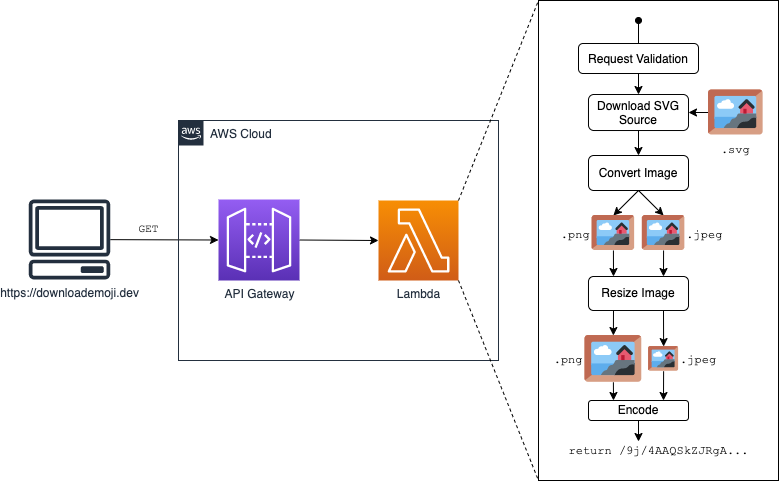

The diagram above was exported from draw.io. Its source (the exported page's mxGraphModel, read from the mxfile embedded in the PNG):
<mxGraphModel dx="1736" dy="1502" grid="1" gridSize="10" guides="1" tooltips="1" connect="1" arrows="1" fold="1" page="0" pageScale="1" pageWidth="850" pageHeight="1100" background="#ffffff" math="0" shadow="0">
  <root>
    <mxCell id="0" />
    <mxCell id="1" parent="0" />
    <mxCell id="11" value="" style="rounded=0;whiteSpace=wrap;html=1;" parent="1" vertex="1">
      <mxGeometry x="160" y="-280" width="240" height="480" as="geometry" />
    </mxCell>
    <mxCell id="6" style="edgeStyle=none;html=1;entryX=0;entryY=0.5;entryDx=0;entryDy=0;entryPerimeter=0;" parent="1" source="2" target="4" edge="1">
      <mxGeometry relative="1" as="geometry" />
    </mxCell>
    <mxCell id="8" value="&lt;font face=&quot;Courier New&quot;&gt;GET&lt;/font&gt;" style="edgeLabel;html=1;align=center;verticalAlign=middle;resizable=0;points=[];" parent="6" vertex="1" connectable="0">
      <mxGeometry x="-0.4406" y="2" relative="1" as="geometry">
        <mxPoint x="8" y="-10" as="offset" />
      </mxGeometry>
    </mxCell>
    <mxCell id="2" value="https://downloademoji.dev" style="outlineConnect=0;fontColor=#232F3E;gradientColor=none;fillColor=#232F3E;strokeColor=none;dashed=0;verticalLabelPosition=bottom;verticalAlign=top;align=center;html=1;fontSize=12;fontStyle=0;aspect=fixed;pointerEvents=1;shape=mxgraph.aws4.client;" parent="1" vertex="1">
      <mxGeometry x="-350" y="-81" width="82.11" height="80" as="geometry" />
    </mxCell>
    <mxCell id="3" value="AWS Cloud" style="points=[[0,0],[0.25,0],[0.5,0],[0.75,0],[1,0],[1,0.25],[1,0.5],[1,0.75],[1,1],[0.75,1],[0.5,1],[0.25,1],[0,1],[0,0.75],[0,0.5],[0,0.25]];outlineConnect=0;gradientColor=none;html=1;whiteSpace=wrap;fontSize=12;fontStyle=0;shape=mxgraph.aws4.group;grIcon=mxgraph.aws4.group_aws_cloud_alt;strokeColor=#232F3E;fillColor=none;verticalAlign=top;align=left;spacingLeft=30;fontColor=#232F3E;dashed=0;" parent="1" vertex="1">
      <mxGeometry x="-200" y="-160" width="320" height="240" as="geometry" />
    </mxCell>
    <mxCell id="7" style="edgeStyle=none;html=1;exitX=1;exitY=0.5;exitDx=0;exitDy=0;exitPerimeter=0;entryX=0;entryY=0.5;entryDx=0;entryDy=0;entryPerimeter=0;" parent="1" source="4" target="5" edge="1">
      <mxGeometry relative="1" as="geometry" />
    </mxCell>
    <mxCell id="4" value="API Gateway" style="points=[[0,0,0],[0.25,0,0],[0.5,0,0],[0.75,0,0],[1,0,0],[0,1,0],[0.25,1,0],[0.5,1,0],[0.75,1,0],[1,1,0],[0,0.25,0],[0,0.5,0],[0,0.75,0],[1,0.25,0],[1,0.5,0],[1,0.75,0]];outlineConnect=0;fontColor=#232F3E;gradientColor=#945DF2;gradientDirection=north;fillColor=#5A30B5;strokeColor=#ffffff;dashed=0;verticalLabelPosition=bottom;verticalAlign=top;align=center;html=1;fontSize=12;fontStyle=0;aspect=fixed;shape=mxgraph.aws4.resourceIcon;resIcon=mxgraph.aws4.api_gateway;" parent="1" vertex="1">
      <mxGeometry x="-160" y="-81" width="81" height="81" as="geometry" />
    </mxCell>
    <mxCell id="5" value="Lambda" style="points=[[0,0,0],[0.25,0,0],[0.5,0,0],[0.75,0,0],[1,0,0],[0,1,0],[0.25,1,0],[0.5,1,0],[0.75,1,0],[1,1,0],[0,0.25,0],[0,0.5,0],[0,0.75,0],[1,0.25,0],[1,0.5,0],[1,0.75,0]];outlineConnect=0;fontColor=#232F3E;gradientColor=#F78E04;gradientDirection=north;fillColor=#D05C17;strokeColor=#ffffff;dashed=0;verticalLabelPosition=bottom;verticalAlign=top;align=center;html=1;fontSize=12;fontStyle=0;aspect=fixed;shape=mxgraph.aws4.resourceIcon;resIcon=mxgraph.aws4.lambda;" parent="1" vertex="1">
      <mxGeometry y="-80" width="80" height="80" as="geometry" />
    </mxCell>
    <mxCell id="17" style="edgeStyle=none;html=1;entryX=1;entryY=0.5;entryDx=0;entryDy=0;startArrow=none;startFill=0;endArrow=classic;endFill=1;" parent="1" source="9" target="16" edge="1">
      <mxGeometry relative="1" as="geometry" />
    </mxCell>
    <mxCell id="9" value=".svg" style="shape=image;verticalLabelPosition=bottom;verticalAlign=top;imageAspect=0;aspect=fixed;image=data:image/svg+xml,(base64 omitted: 1968 chars);fontFamily=Courier New;" parent="1" vertex="1">
      <mxGeometry x="330" y="-190.5" width="54.64" height="45" as="geometry" />
    </mxCell>
    <mxCell id="12" value="" style="endArrow=none;dashed=1;html=1;entryX=0;entryY=0;entryDx=0;entryDy=0;exitX=1;exitY=0;exitDx=0;exitDy=0;exitPerimeter=0;" parent="1" source="5" target="11" edge="1">
      <mxGeometry width="50" height="50" relative="1" as="geometry">
        <mxPoint x="40" y="-140" as="sourcePoint" />
        <mxPoint x="90" y="-190" as="targetPoint" />
      </mxGeometry>
    </mxCell>
    <mxCell id="13" value="" style="endArrow=none;dashed=1;html=1;exitX=1;exitY=1;exitDx=0;exitDy=0;exitPerimeter=0;entryX=0;entryY=1;entryDx=0;entryDy=0;" parent="1" source="5" target="11" edge="1">
      <mxGeometry width="50" height="50" relative="1" as="geometry">
        <mxPoint x="90" y="170" as="sourcePoint" />
        <mxPoint x="140" y="120" as="targetPoint" />
      </mxGeometry>
    </mxCell>
    <mxCell id="15" style="edgeStyle=none;html=1;exitX=0.5;exitY=0;exitDx=0;exitDy=0;startArrow=none;startFill=0;endArrow=oval;endFill=1;" parent="1" source="14" edge="1">
      <mxGeometry relative="1" as="geometry">
        <mxPoint x="260" y="-260" as="targetPoint" />
      </mxGeometry>
    </mxCell>
    <mxCell id="18" style="edgeStyle=none;html=1;entryX=0.5;entryY=0;entryDx=0;entryDy=0;fontFamily=Courier New;startArrow=none;startFill=0;endArrow=classic;endFill=1;" parent="1" source="14" target="16" edge="1">
      <mxGeometry relative="1" as="geometry" />
    </mxCell>
    <mxCell id="14" value="Request Validation" style="rounded=1;whiteSpace=wrap;html=1;" parent="1" vertex="1">
      <mxGeometry x="200" y="-237" width="120" height="30" as="geometry" />
    </mxCell>
    <mxCell id="20" style="edgeStyle=none;html=1;entryX=0.5;entryY=0;entryDx=0;entryDy=0;fontFamily=Courier New;startArrow=none;startFill=0;endArrow=classic;endFill=1;" parent="1" source="16" target="19" edge="1">
      <mxGeometry relative="1" as="geometry" />
    </mxCell>
    <mxCell id="16" value="Download SVG Source" style="rounded=1;whiteSpace=wrap;html=1;" parent="1" vertex="1">
      <mxGeometry x="210" y="-186" width="100" height="36" as="geometry" />
    </mxCell>
    <mxCell id="23" style="edgeStyle=none;html=1;entryX=0.5;entryY=0;entryDx=0;entryDy=0;fontFamily=Courier New;startArrow=none;startFill=0;endArrow=classic;endFill=1;exitX=0.5;exitY=1;exitDx=0;exitDy=0;" parent="1" source="19" target="21" edge="1">
      <mxGeometry relative="1" as="geometry" />
    </mxCell>
    <mxCell id="24" style="edgeStyle=none;html=1;exitX=0.5;exitY=1;exitDx=0;exitDy=0;entryX=0.5;entryY=0;entryDx=0;entryDy=0;fontFamily=Courier New;startArrow=none;startFill=0;endArrow=classic;endFill=1;" parent="1" source="19" target="22" edge="1">
      <mxGeometry relative="1" as="geometry" />
    </mxCell>
    <mxCell id="19" value="&lt;font face=&quot;Helvetica&quot;&gt;Convert Image&lt;/font&gt;" style="rounded=1;whiteSpace=wrap;html=1;fontFamily=Courier New;" parent="1" vertex="1">
      <mxGeometry x="210" y="-125" width="100" height="35" as="geometry" />
    </mxCell>
    <mxCell id="26" style="edgeStyle=none;html=1;entryX=0.25;entryY=0;entryDx=0;entryDy=0;fontFamily=Courier New;startArrow=none;startFill=0;endArrow=classic;endFill=1;" parent="1" source="21" target="25" edge="1">
      <mxGeometry relative="1" as="geometry" />
    </mxCell>
    <mxCell id="21" value=".png" style="shape=image;verticalLabelPosition=middle;verticalAlign=middle;imageAspect=0;aspect=fixed;image=data:image/svg+xml,(base64 omitted: 1968 chars);fontFamily=Courier New;labelPosition=left;align=right;" parent="1" vertex="1">
      <mxGeometry x="213.64" y="-65" width="42.5" height="35" as="geometry" />
    </mxCell>
    <mxCell id="27" style="edgeStyle=none;html=1;fontFamily=Courier New;startArrow=none;startFill=0;endArrow=classic;endFill=1;" parent="1" source="22" edge="1">
      <mxGeometry relative="1" as="geometry">
        <mxPoint x="285" y="-4" as="targetPoint" />
      </mxGeometry>
    </mxCell>
    <mxCell id="22" value=".jpeg" style="shape=image;verticalLabelPosition=middle;verticalAlign=middle;imageAspect=0;aspect=fixed;image=data:image/svg+xml,(base64 omitted: 1968 chars);fontFamily=Courier New;labelPosition=right;align=left;" parent="1" vertex="1">
      <mxGeometry x="263.86" y="-65" width="42.5" height="35" as="geometry" />
    </mxCell>
    <mxCell id="30" style="edgeStyle=none;html=1;exitX=0.25;exitY=1;exitDx=0;exitDy=0;entryX=0.5;entryY=0;entryDx=0;entryDy=0;fontFamily=Courier New;startArrow=none;startFill=0;endArrow=classic;endFill=1;" parent="1" source="25" target="28" edge="1">
      <mxGeometry relative="1" as="geometry" />
    </mxCell>
    <mxCell id="31" style="edgeStyle=none;html=1;exitX=0.75;exitY=1;exitDx=0;exitDy=0;entryX=0.5;entryY=0;entryDx=0;entryDy=0;fontFamily=Courier New;startArrow=none;startFill=0;endArrow=classic;endFill=1;" parent="1" source="25" target="29" edge="1">
      <mxGeometry relative="1" as="geometry" />
    </mxCell>
    <mxCell id="25" value="&lt;font face=&quot;Helvetica&quot;&gt;Resize Image&lt;/font&gt;" style="rounded=1;whiteSpace=wrap;html=1;fontFamily=Courier New;" parent="1" vertex="1">
      <mxGeometry x="210" y="-4" width="100" height="34" as="geometry" />
    </mxCell>
    <mxCell id="34" style="edgeStyle=none;html=1;exitX=0.5;exitY=1;exitDx=0;exitDy=0;entryX=0.25;entryY=0;entryDx=0;entryDy=0;fontFamily=Courier New;startArrow=none;startFill=0;endArrow=classic;endFill=1;" parent="1" source="28" target="32" edge="1">
      <mxGeometry relative="1" as="geometry" />
    </mxCell>
    <mxCell id="28" value=".png" style="shape=image;verticalLabelPosition=middle;verticalAlign=middle;imageAspect=0;aspect=fixed;image=data:image/svg+xml,(base64 omitted: 1968 chars);fontFamily=Courier New;labelPosition=left;align=right;" parent="1" vertex="1">
      <mxGeometry x="206.5" y="55.03" width="56.78" height="46.77" as="geometry" />
    </mxCell>
    <mxCell id="35" style="edgeStyle=none;html=1;exitX=0.5;exitY=1;exitDx=0;exitDy=0;fontFamily=Courier New;startArrow=none;startFill=0;endArrow=classic;endFill=1;entryX=0.75;entryY=0;entryDx=0;entryDy=0;" parent="1" source="29" target="32" edge="1">
      <mxGeometry relative="1" as="geometry">
        <mxPoint x="260" y="100" as="targetPoint" />
      </mxGeometry>
    </mxCell>
    <mxCell id="29" value=".jpeg" style="shape=image;verticalLabelPosition=middle;verticalAlign=middle;imageAspect=0;aspect=fixed;image=data:image/svg+xml,(base64 omitted: 1968 chars);fontFamily=Courier New;labelPosition=right;align=left;" parent="1" vertex="1">
      <mxGeometry x="270.11" y="66.06" width="30" height="24.71" as="geometry" />
    </mxCell>
    <mxCell id="36" style="edgeStyle=none;html=1;exitX=0.5;exitY=1;exitDx=0;exitDy=0;fontFamily=Courier New;startArrow=none;startFill=0;endArrow=classic;endFill=1;" parent="1" source="32" edge="1">
      <mxGeometry relative="1" as="geometry">
        <mxPoint x="260" y="161" as="targetPoint" />
      </mxGeometry>
    </mxCell>
    <mxCell id="32" value="&lt;font face=&quot;Helvetica&quot;&gt;Encode&lt;/font&gt;" style="rounded=1;whiteSpace=wrap;html=1;fontFamily=Courier New;" parent="1" vertex="1">
      <mxGeometry x="210" y="120" width="100" height="20" as="geometry" />
    </mxCell>
    <mxCell id="33" value="return /9j/4AAQSkZJRgA..." style="text;html=1;align=center;verticalAlign=middle;resizable=0;points=[];autosize=1;strokeColor=none;fontFamily=Courier New;" parent="1" vertex="1">
      <mxGeometry x="180" y="160" width="200" height="20" as="geometry" />
    </mxCell>
  </root>
</mxGraphModel>